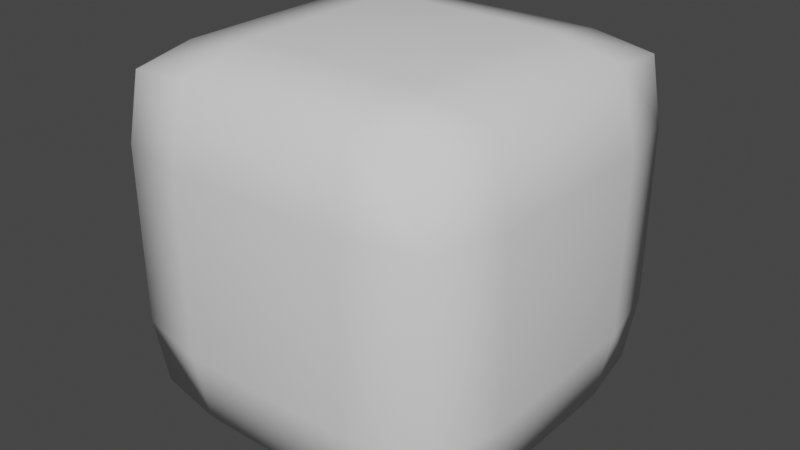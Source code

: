 # Source: ItemBox.blend  (saved by Blender 3.1.7; exported with 4.5.12 LTS)
import bpy
from mathutils import Matrix  # noqa: F401  (used for matrix-valued properties, if any)

bpy.ops.wm.read_factory_settings(use_empty=True)
scene = bpy.context.scene
scene.name = 'Scene'

# ---- collections
col_collection = bpy.data.collections.new('Collection'); scene.collection.children.link(col_collection)

# ---- images (referenced by path relative to the original .blend; pixels are not part of the script)
import os
ASSET_DIR = os.environ.get("B2B_ASSET_DIR", "")  # directory of the original .blend (textures are referenced by path, not embedded)
HERE = os.path.dirname(os.path.abspath(__file__))  # packed textures are extracted next to this script under _unpacked/

def load_image(name, relpath, width, height, colorspace="sRGB"):
    """Load a texture the original file referenced (path relative to the .blend, or extracted next to this script)."""
    p = next((c for c in (os.path.join(HERE, relpath), os.path.join(ASSET_DIR, relpath)) if relpath and os.path.exists(c)), "")
    if p:
        img = bpy.data.images.load(p, check_existing=True)
        img.name = name
    else:  # same state as the original file: an image datablock whose file is absent (Cycles renders it pink)
        img = bpy.data.images.new(name, width, height)
        img.source = "FILE"
        img.filepath = "//" + (relpath or name)
    img.colorspace_settings.name = colorspace
    return img
img_264_2644465_texture_on_objects_dice_texture_png_png = load_image('264-2644465_texture-on-objects-dice-texture-png.png', 'Assets/Textures/264-2644465_texture-on-objects-dice-texture-png.png', 1024, 1024, 'sRGB')

# ---- materials (node trees are filled in below, after node groups)
mat_dice = bpy.data.materials.new('Dice')
mat_dice.use_transparent_shadow = False

# ---- material node trees
mat_dice.use_nodes = True; mat_dice.node_tree.nodes.clear()
_N = mat_dice.node_tree.nodes; _L = mat_dice.node_tree.links
n0 = _N.new('ShaderNodeBsdfPrincipled'); n0.name = 'Principled BSDF'; n0.location = (10, 300)
n0.distribution = 'GGX'
n0.subsurface_method = 'RANDOM_WALK_SKIN'
n0.inputs[3].default_value = 1.45
n0.inputs[27].default_value = (0.0, 0.0, 0.0, 1.0)
n0.inputs[28].default_value = 1.0
n1 = _N.new('ShaderNodeOutputMaterial'); n1.name = 'Material Output'; n1.location = (300, 300)
n2 = _N.new('ShaderNodeTexImage'); n2.name = 'Image Texture'; n2.location = (-341, 288)
n2.image = img_264_2644465_texture_on_objects_dice_texture_png_png
_L.new(n0.outputs[0], n1.inputs[0])
_L.new(n2.outputs[0], n0.inputs[0])
n1.is_active_output = True

# ---- world
world_world = bpy.data.worlds.new('World'); scene.world = world_world
world_world.use_nodes = True; world_world.node_tree.nodes.clear()
_N = world_world.node_tree.nodes; _L = world_world.node_tree.links
n0 = _N.new('ShaderNodeOutputWorld'); n0.name = 'World Output'; n0.location = (300, 300)
n1 = _N.new('ShaderNodeBackground'); n1.name = 'Background'; n1.location = (10, 300)
n1.inputs[0].default_value = (0.05088, 0.05088, 0.05088, 1.0)
_L.new(n1.outputs[0], n0.inputs[0])
n0.is_active_output = True
world_world.color = (0.05088, 0.05088, 0.05088)
world_world.use_sun_shadow = False
world_world.sun_shadow_jitter_overblur = 0.0

# ---- meshes
me_itembox = bpy.data.meshes.new('ItemBox')
me_itembox.from_pydata([(-1.0, -1.0, -1.0), (-1.0, -1.0, 1.0), (-1.0, 1.0, -1.0), (-1.0, 1.0, 1.0), (1.0, -1.0, -1.0), (1.0, -1.0, 1.0), (1.0, 1.0, -1.0), (1.0, 1.0, 1.0)], [], [(0, 1, 3, 2), (2, 3, 7, 6), (6, 7, 5, 4), (4, 5, 1, 0), (2, 6, 4, 0), (7, 3, 1, 5)])
me_itembox.polygons.foreach_set('use_smooth', [True] * 6)
_k = {(0, 2): 0.43922, (0, 1): 0.43922, (1, 3): 0.43922, (2, 3): 0.43922, (2, 6): 0.43922, (3, 7): 0.43922, (6, 7): 0.43922, (4, 6): 0.43922, (5, 7): 0.43922, (4, 5): 0.43922, (0, 4): 0.43922, (1, 5): 0.43922}
me_itembox.attributes.new('crease_edge', 'FLOAT', 'EDGE').data.foreach_set('value', [_k.get((min(e.vertices), max(e.vertices)), 0.0) for e in me_itembox.edges])
_uv = me_itembox.uv_layers.new(name='UVMap')
_uv.uv.foreach_set('vector', [0.375, 0.0, 0.625, 0.0, 0.625, 0.25, 0.375, 0.25, 0.375, 0.25, 0.625, 0.25, 0.625, 0.5, 0.375, 0.5, 0.375, 0.5, 0.625, 0.5, 0.625, 0.75, 0.375, 0.75, 0.375, 0.75, 0.625, 0.75, 0.625, 1.0, 0.375, 1.0, 0.125, 0.5, 0.375, 0.5, 0.375, 0.75, 0.125, 0.75, 0.625, 0.5, 0.875, 0.5, 0.875, 0.75, 0.625, 0.75])
me_itembox.use_remesh_fix_poles = True
me_itembox.use_remesh_preserve_attributes = False
me_itembox.update()
me_itemdice = bpy.data.meshes.new('ItemDice')
me_itemdice.from_pydata([(-1.0, -1.0, -1.0), (-1.0, -1.0, 1.0), (-1.0, 1.0, -1.0), (-1.0, 1.0, 1.0), (1.0, -1.0, -1.0), (1.0, -1.0, 1.0), (1.0, 1.0, -1.0), (1.0, 1.0, 1.0)], [], [(0, 1, 3, 2), (2, 3, 7, 6), (6, 7, 5, 4), (4, 5, 1, 0), (2, 6, 4, 0), (7, 3, 1, 5)])
me_itemdice.polygons.foreach_set('use_smooth', [True] * 6)
_k = {(0, 2): 0.83529, (0, 1): 0.83529, (1, 3): 0.83529, (2, 3): 0.83529, (2, 6): 0.83529, (3, 7): 0.83529, (6, 7): 0.83529, (4, 6): 0.83529, (5, 7): 0.83529, (4, 5): 0.83529, (0, 4): 0.83529, (1, 5): 0.83529}
me_itemdice.attributes.new('crease_edge', 'FLOAT', 'EDGE').data.foreach_set('value', [_k.get((min(e.vertices), max(e.vertices)), 0.0) for e in me_itemdice.edges])
_uv = me_itemdice.uv_layers.new(name='UVMap')
_uv.uv.foreach_set('vector', [0.9971, 0.3374, 0.9976, 0.6617, 0.7531, 0.6604, 0.7521, 0.3368, 0.7521, 0.3368, 0.7531, 0.6604, 0.4982, 0.6626, 0.4985, 0.3382, 0.4985, 0.3382, 0.4982, 0.6626, 0.2559, 0.6612, 0.2562, 0.34, 0.2562, 0.34, 0.2559, 0.6612, 0.006667, 0.6616, 0.007878, 0.341, 0.498, 0.004534, 0.4985, 0.3382, 0.2562, 0.34, 0.2537, 0.003742, 0.4982, 0.6626, 0.4979, 0.9939, 0.2546, 0.9938, 0.2559, 0.6612])
me_itemdice.materials.append(mat_dice)
me_itemdice.use_remesh_fix_poles = True
me_itemdice.use_remesh_preserve_attributes = False
me_itemdice.update()

# ---- objects
ob_itembox = bpy.data.objects.new('ItemBox', me_itembox)
ob_itemdice = bpy.data.objects.new('ItemDice', me_itemdice)

# ---- transforms, parenting, visibility, modifiers, constraints
ob_itembox.location = (0.0, 0.0, 0.0)
_m = ob_itembox.modifiers.new('Subdivision', 'SUBSURF')
_m.levels = 4
ob_itemdice.parent = ob_itembox
ob_itemdice.location = (0.0, 0.0, 0.0)
ob_itemdice.scale = (0.6, 0.6, 0.6)
_m = ob_itemdice.modifiers.new('Subdivision', 'SUBSURF')
_m.levels = 5

# ---- collection membership
col_collection.objects.link(ob_itembox)
col_collection.objects.link(ob_itemdice)

# ---- scene / render settings (as saved in the file)
scene.frame_start = 1; scene.frame_end = 250; scene.frame_set(1)
scene.render.engine = 'BLENDER_EEVEE_NEXT'
scene.cycles.sampling_pattern = 'TABULATED_SOBOL'
scene.cycles.use_light_tree = False
scene.view_settings.view_transform = 'Filmic'
bpy.context.view_layer.update()

# ---- added for rendering (the .blend has no active camera and no usable light): camera, sun
cam_auto = bpy.data.cameras.new('AutoCamera')
cam_auto.lens = 50.0
cam_auto.sensor_width = 36.0
cam_auto.clip_end = 1000.0
ob_auto_camera = bpy.data.objects.new('AutoCamera', cam_auto)
scene.collection.objects.link(ob_auto_camera)
ob_auto_camera.location = (3.20507, -3.84609, 2.56406)
ob_auto_camera.rotation_euler = (1.09748, -7.21219e-08, 0.694738)
scene.camera = ob_auto_camera
light_auto_sun = bpy.data.lights.new('AutoSun', 'SUN')
light_auto_sun.energy = 3.0
light_auto_sun.angle = 0.0523599
ob_auto_sun = bpy.data.objects.new('AutoSun', light_auto_sun)
scene.collection.objects.link(ob_auto_sun)
ob_auto_sun.rotation_euler = (0.872665, 0.174533, 0.523599)
bpy.context.view_layer.update()
